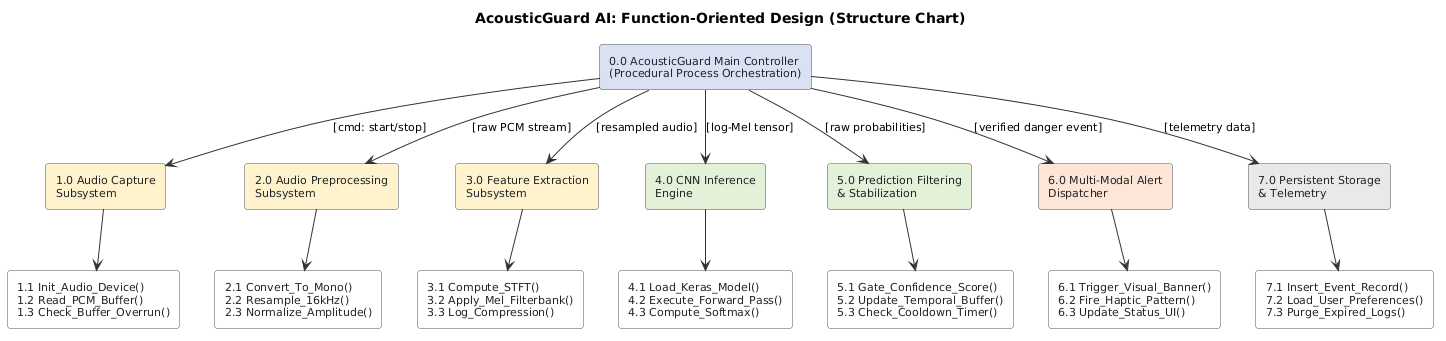

The diagram above was rendered by PlantUML. Its source (embedded in the PNG):
@startuml
skinparam backgroundColor white
skinparam shadowing false
skinparam defaultFontName Arial
skinparam defaultFontSize 11
skinparam roundCorner 6
skinparam arrowColor #333333

skinparam rectangle {
  BackgroundColor #F8F9FA
  BorderColor #495057
  FontColor #212529
}

title AcousticGuard AI: Function-Oriented Design (Structure Chart)

rectangle "0.0 AcousticGuard Main Controller\n(Procedural Process Orchestration)" as ROOT #D9E1F2

rectangle "1.0 Audio Capture\nSubsystem" as M1 #FFF2CC
rectangle "2.0 Audio Preprocessing\nSubsystem" as M2 #FFF2CC
rectangle "3.0 Feature Extraction\nSubsystem" as M3 #FFF2CC
rectangle "4.0 CNN Inference\nEngine" as M4 #E2F0D9
rectangle "5.0 Prediction Filtering\n& Stabilization" as M5 #E2F0D9
rectangle "6.0 Multi-Modal Alert\nDispatcher" as M6 #FCE4D6
rectangle "7.0 Persistent Storage\n& Telemetry" as M7 #E8E8E8

ROOT -down-> M1 : [cmd: start/stop]
ROOT -down-> M2 : [raw PCM stream]
ROOT -down-> M3 : [resampled audio]
ROOT -down-> M4 : [log-Mel tensor]
ROOT -down-> M5 : [raw probabilities]
ROOT -down-> M6 : [verified danger event]
ROOT -down-> M7 : [telemetry data]

rectangle "1.1 Init_Audio_Device()\n1.2 Read_PCM_Buffer()\n1.3 Check_Buffer_Overrun()" as S1 #FFFFFF
rectangle "2.1 Convert_To_Mono()\n2.2 Resample_16kHz()\n2.3 Normalize_Amplitude()" as S2 #FFFFFF
rectangle "3.1 Compute_STFT()\n3.2 Apply_Mel_Filterbank()\n3.3 Log_Compression()" as S3 #FFFFFF
rectangle "4.1 Load_Keras_Model()\n4.2 Execute_Forward_Pass()\n4.3 Compute_Softmax()" as S4 #FFFFFF
rectangle "5.1 Gate_Confidence_Score()\n5.2 Update_Temporal_Buffer()\n5.3 Check_Cooldown_Timer()" as S5 #FFFFFF
rectangle "6.1 Trigger_Visual_Banner()\n6.2 Fire_Haptic_Pattern()\n6.3 Update_Status_UI()" as S6 #FFFFFF
rectangle "7.1 Insert_Event_Record()\n7.2 Load_User_Preferences()\n7.3 Purge_Expired_Logs()" as S7 #FFFFFF

M1 -down-> S1
M2 -down-> S2
M3 -down-> S3
M4 -down-> S4
M5 -down-> S5
M6 -down-> S6
M7 -down-> S7
@enduml